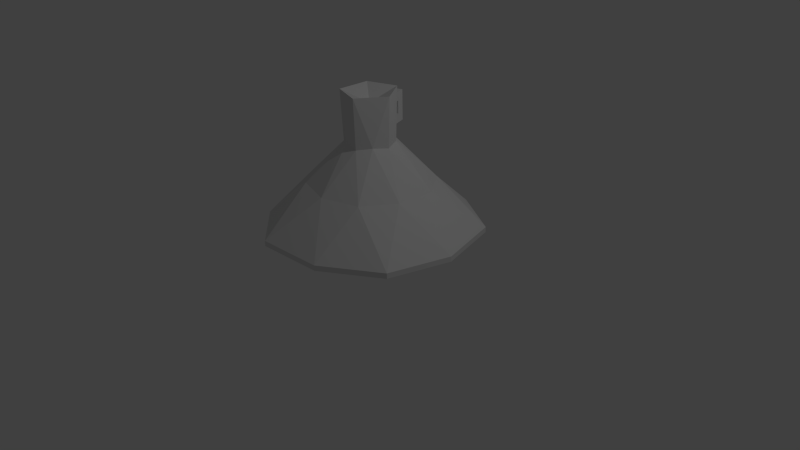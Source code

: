 # Source: potion.blend  (saved by Blender 2.76.0; exported with 4.5.12 LTS)
import bpy
from mathutils import Matrix  # noqa: F401  (used for matrix-valued properties, if any)

bpy.ops.wm.read_factory_settings(use_empty=True)
scene = bpy.context.scene
scene.name = 'Scene'

# ---- collections
col_collection_1 = bpy.data.collections.new('Collection 1'); scene.collection.children.link(col_collection_1)

# ---- materials (node trees are filled in below, after node groups)
mat_material = bpy.data.materials.new('Material')
mat_material.alpha_threshold = 0.0
mat_material.use_transparent_shadow = False
mat_material.roughness = 0.5
mat_material.line_color = (0.0, 0.0, 0.0, 1.0)

# ---- material node trees

# ---- world
world_world = bpy.data.worlds.new('World'); scene.world = world_world
world_world.color = (0.05088, 0.05088, 0.05088)
world_world.use_sun_shadow = False
world_world.sun_shadow_jitter_overblur = 0.0
world_world.cycles.sampling_method = 'MANUAL'
world_world.cycles.sample_map_resolution = 256

# ---- cameras
cam_camera = bpy.data.cameras.new('Camera')
cam_camera.clip_end = 100.0
cam_camera.lens = 35.0
cam_camera.sensor_width = 32.0
cam_camera.sensor_height = 18.0
cam_camera.ortho_scale = 7.314
cam_camera.dof.focus_distance = 0.0
cam_camera.dof.aperture_fstop = 128.0

# ---- lights
light_lamp = bpy.data.lights.new('Lamp', 'POINT')
light_lamp.transmission_factor = 0.0
light_lamp.cutoff_distance = 30.0
light_lamp.energy = 100.0
light_lamp.shadow_buffer_clip_start = 1.001
light_lamp.shadow_soft_size = 0.1
light_lamp.shadow_maximum_resolution = 0.006
light_lamp.use_absolute_resolution = True
light_lamp.cycles.use_multiple_importance_sampling = False

# ---- meshes
me_cube_001 = bpy.data.meshes.new('Cube.001')
me_cube_001.from_pydata([(-0.2634, -0.199, 0.2256), (0.1006, -0.3221, 0.2256), (1.31, 0.9314, -0.8178), (-0.5002, 1.507, -0.8178), (-1.619, 9.528e-09, -0.8178), (-0.5002, -1.507, -0.8178), (1.31, -0.9314, -0.8178), (-0.2634, 0.199, 0.2256), (0.1006, 0.3221, 0.2256), (0.3255, -8.826e-10, 0.2256), (-2.135e-07, 1.635e-09, 0.9176), (-1.246, -0.8858, -0.8386), (0.476, 1.433, -0.8386), (-1.246, 0.8858, -0.8386), (0.8585, -0.2766, -0.2145), (0.8941, 0.2766, -0.2145), (0.476, -1.433, -0.8386), (1.54, 9.528e-09, -0.8386), (-0.0005719, -0.8952, -0.2145), (0.5524, -0.7242, -0.2145), (-0.8953, -0.2766, -0.2145), (-0.5535, -0.7242, -0.2145), (-0.5535, 0.7242, -0.2145), (-0.8953, 0.2766, -0.2145), (0.5524, 0.7242, -0.2145), (-0.0005719, 0.8952, -0.2145), (0.2505, -0.1893, 0.2538), (-0.09567, -0.3063, 0.2538), (-0.3096, -8.826e-10, 0.2538), (-0.09567, 0.3063, 0.2538), (0.2505, 0.1893, 0.2538), (0.109, -0.3489, 1.072), (0.3527, 2.482e-10, 1.072), (-0.2853, -0.2156, 1.072), (-0.2853, 0.2156, 1.072), (0.109, 0.3489, 1.072), (1.31, 0.9314, -0.8963), (-0.5002, 1.507, -0.8963), (-1.619, 9.528e-09, -0.8963), (-0.5002, -1.507, -0.8963), (1.31, -0.9314, -0.8963), (0.0001323, 9.528e-09, -0.9266), (0.7701, 0.5475, -0.9254), (-0.9516, 9.528e-09, -0.9254), (-0.294, 0.8858, -0.9254), (-1.246, -0.8858, -0.9171), (0.476, 1.433, -0.9171), (-1.246, 0.8858, -0.9171), (0.7701, -0.5475, -0.9254), (0.476, -1.433, -0.9171), (1.54, 9.528e-09, -0.9171), (-0.294, -0.8858, -0.9254)], [], [(6, 17, 14), (5, 16, 18), (4, 11, 20), (3, 13, 22), (2, 12, 24), (6, 14, 19), (5, 18, 21), (4, 20, 23), (3, 22, 25), (2, 24, 15), (1, 26, 31), (0, 27, 33), (7, 28, 34), (8, 29, 35), (9, 30, 32), (32, 35, 10), (32, 30, 35), (30, 8, 35), (35, 34, 10), (35, 29, 34), (29, 7, 34), (34, 33, 10), (34, 28, 33), (28, 0, 33), (33, 31, 10), (33, 27, 31), (27, 1, 31), (31, 32, 10), (31, 26, 32), (26, 9, 32), (15, 30, 9), (15, 24, 30), (24, 8, 30), (25, 29, 8), (25, 22, 29), (22, 7, 29), (23, 28, 7), (23, 20, 28), (20, 0, 28), (21, 27, 0), (21, 18, 27), (18, 1, 27), (19, 26, 1), (19, 14, 26), (14, 9, 26), (24, 25, 8), (24, 12, 25), (12, 3, 25), (22, 23, 7), (22, 13, 23), (13, 4, 23), (20, 21, 0), (20, 11, 21), (11, 5, 21), (18, 19, 1), (18, 16, 19), (16, 6, 19), (3, 12, 46, 37), (17, 6, 40, 50), (11, 4, 38, 45), (2, 17, 50, 36), (14, 15, 9), (14, 17, 15), (17, 2, 15), (5, 11, 45, 39), (16, 5, 39, 49), (6, 16, 49, 40), (13, 3, 37, 47), (4, 13, 47, 38), (12, 2, 36, 46), (41, 51, 43), (41, 48, 51), (41, 43, 44), (41, 44, 42), (40, 48, 50), (50, 42, 36), (50, 48, 42), (48, 41, 42), (42, 46, 36), (42, 44, 46), (44, 37, 46), (44, 47, 37), (44, 43, 47), (43, 38, 47), (51, 49, 39), (51, 48, 49), (48, 40, 49), (43, 45, 38), (43, 51, 45), (51, 39, 45)])
me_cube_001.materials.append(mat_material)
me_cube_001.use_remesh_preserve_volume = False
me_cube_001.use_remesh_preserve_attributes = False
me_cube_001.use_mirror_vertex_groups = False
me_cube_001.update()
me_cube = bpy.data.meshes.new('Cube')
me_cube.from_pydata([(-0.2634, -0.199, 0.2256), (0.1006, -0.3221, 0.2256), (1.163, 0.8266, -0.8041), (-0.444, 1.337, -0.8041), (-1.437, 8.083e-09, -0.8041), (-0.444, -1.337, -0.8041), (1.163, -0.8266, -0.8041), (-0.2634, 0.199, 0.2256), (0.1006, 0.3221, 0.2256), (0.3255, -8.826e-10, 0.2256), (-2.135e-07, 1.635e-09, 0.7169), (-1.106, -0.7861, -0.8225), (0.4223, 1.272, -0.8225), (-1.106, 0.7861, -0.8225), (0.7617, -0.2455, -0.2686), (0.7934, 0.2455, -0.2686), (0.4223, -1.272, -0.8225), (1.367, 8.083e-09, -0.8225), (-0.0006259, -0.7945, -0.2686), (0.4901, -0.6427, -0.2686), (-0.7946, -0.2455, -0.2686), (-0.4913, -0.6427, -0.2686), (-0.4913, 0.6427, -0.2686), (-0.7946, 0.2455, -0.2686), (0.4901, 0.6427, -0.2686), (-0.0006259, 0.7945, -0.2686), (0.2505, -0.1893, 0.2538), (-0.09567, -0.3063, 0.2538), (-0.3096, -8.826e-10, 0.2538), (-0.09567, 0.3063, 0.2538), (0.2505, 0.1893, 0.2538), (0.109, -0.3489, 0.8715), (0.3527, 2.482e-10, 0.8715), (-0.2853, -0.2156, 0.8715), (-0.2853, 0.2156, 0.8715), (0.109, 0.3489, 0.8715), (1.163, 0.8266, -0.8738), (-0.444, 1.337, -0.8738), (-1.437, 8.083e-09, -0.8737), (-0.444, -1.337, -0.8738), (1.163, -0.8266, -0.8738), (-8.97e-07, 8.083e-09, -0.9006), (0.6833, 0.4859, -0.8996), (-0.8446, 8.083e-09, -0.8996), (-0.261, 0.7861, -0.8996), (-1.106, -0.7861, -0.8921), (0.4223, 1.272, -0.8921), (-1.106, 0.7861, -0.8921), (0.6833, -0.4859, -0.8996), (0.4223, -1.272, -0.8921), (1.367, 8.083e-09, -0.8921), (-0.261, -0.7861, -0.8996), (-0.1445, 0.2494, 0.5953), (-0.1446, 0.2493, 0.707), (-0.2686, 0.5973, 0.5954), (-0.2687, 0.5972, 0.707), (0.004175, 0.2999, 0.5955), (0.004046, 0.2999, 0.7072), (-0.1199, 0.6478, 0.5956), (-0.1201, 0.6477, 0.7072), (-0.23, 0.4877, 0.707), (-0.2299, 0.4877, 0.5954), (-0.08141, 0.5382, 0.7072), (-0.08128, 0.5382, 0.5955), (-0.2686, 0.5973, 0.3122), (-0.1199, 0.6478, 0.3124), (-0.2299, 0.4877, 0.3122), (-0.08128, 0.5382, 0.3124), (-0.2686, 0.5973, 0.4268), (-0.2299, 0.4877, 0.4268), (-0.08128, 0.5382, 0.427), (-0.1199, 0.6478, 0.427), (-0.1476, 0.2538, 0.3122), (0.001079, 0.3043, 0.3124), (-0.1476, 0.2538, 0.4268), (0.001079, 0.3043, 0.427)], [], [(6, 17, 14), (5, 16, 18), (4, 11, 20), (3, 13, 22), (2, 12, 24), (6, 14, 19), (5, 18, 21), (4, 20, 23), (3, 22, 25), (2, 24, 15), (1, 26, 31), (0, 27, 33), (7, 28, 34), (8, 29, 35), (9, 30, 32), (32, 35, 10), (32, 30, 35), (30, 8, 35), (35, 34, 10), (35, 29, 34), (29, 7, 34), (34, 33, 10), (34, 28, 33), (28, 0, 33), (33, 31, 10), (33, 27, 31), (27, 1, 31), (31, 32, 10), (31, 26, 32), (26, 9, 32), (15, 30, 9), (15, 24, 30), (24, 8, 30), (25, 29, 8), (25, 22, 29), (22, 7, 29), (23, 28, 7), (23, 20, 28), (20, 0, 28), (21, 27, 0), (21, 18, 27), (18, 1, 27), (19, 26, 1), (19, 14, 26), (14, 9, 26), (24, 25, 8), (24, 12, 25), (12, 3, 25), (22, 23, 7), (22, 13, 23), (13, 4, 23), (20, 21, 0), (20, 11, 21), (11, 5, 21), (18, 19, 1), (18, 16, 19), (16, 6, 19), (3, 12, 46, 37), (17, 6, 40, 50), (11, 4, 38, 45), (2, 17, 50, 36), (14, 15, 9), (14, 17, 15), (17, 2, 15), (5, 11, 45, 39), (16, 5, 39, 49), (6, 16, 49, 40), (13, 3, 37, 47), (4, 13, 47, 38), (12, 2, 36, 46), (41, 51, 43), (41, 48, 51), (41, 43, 44), (41, 44, 42), (40, 48, 50), (50, 42, 36), (50, 48, 42), (48, 41, 42), (42, 46, 36), (42, 44, 46), (44, 37, 46), (44, 47, 37), (44, 43, 47), (43, 38, 47), (51, 49, 39), (51, 48, 49), (48, 40, 49), (43, 45, 38), (43, 51, 45), (51, 39, 45), (60, 55, 54, 61), (55, 59, 58, 54), (62, 57, 56, 63), (57, 53, 52, 56), (69, 68, 64, 66), (62, 59, 55, 60), (57, 62, 60, 53), (52, 61, 63, 56), (59, 62, 63, 58), (53, 60, 61, 52), (66, 64, 65, 67), (71, 70, 67, 65), (68, 71, 65, 64), (69, 66, 72, 74), (63, 61, 69, 70), (54, 58, 71, 68), (58, 63, 70, 71), (61, 54, 68, 69), (75, 74, 72, 73), (66, 67, 73, 72), (70, 69, 74, 75), (67, 70, 75, 73)])
me_cube.materials.append(mat_material)
me_cube.use_remesh_preserve_volume = False
me_cube.use_remesh_preserve_attributes = False
me_cube.use_mirror_vertex_groups = False
me_cube.update()

# ---- objects
ob_cube_001 = bpy.data.objects.new('Cube.001', me_cube_001)
ob_cube = bpy.data.objects.new('Cube', me_cube)
ob_lamp = bpy.data.objects.new('Lamp', light_lamp)
ob_camera = bpy.data.objects.new('Camera', cam_camera)

# ---- transforms, parenting, visibility, modifiers, constraints
ob_cube_001.location = (0.0, 0.0, 1.188)
ob_cube_001.scale = (0.7691, 0.7691, 0.7691)
ob_cube_001.lock_rotations_4d = False
ob_cube_001.empty_display_type = 'ARROWS'
ob_cube_001.lineart.crease_threshold = 0.0
ob_cube.location = (0.0, 0.0, 1.318)
ob_cube.lock_rotations_4d = False
ob_cube.empty_display_type = 'ARROWS'
ob_cube.lineart.crease_threshold = 0.0
ob_lamp.location = (4.076, 1.005, 5.904)
ob_lamp.rotation_euler = (0.6503, 0.05522, 1.866)
ob_lamp.lock_rotations_4d = False
ob_lamp.empty_display_type = 'ARROWS'
ob_lamp.color = (0.0, 0.0, 0.0, 0.0)
ob_lamp.lineart.crease_threshold = 0.0
ob_camera.location = (7.481, -6.508, 5.344)
ob_camera.rotation_euler = (1.109, 0.01082, 0.8149)
ob_camera.lock_rotations_4d = False
ob_camera.empty_display_type = 'ARROWS'
ob_camera.color = (0.0, 0.0, 0.0, 0.0)
ob_camera.display_type = 'WIRE'
ob_camera.lineart.crease_threshold = 0.0

# ---- collection membership
col_collection_1.objects.link(ob_cube_001)
col_collection_1.objects.link(ob_cube)
col_collection_1.objects.link(ob_lamp)
col_collection_1.objects.link(ob_camera)

# ---- scene / render settings (as saved in the file)
scene.camera = ob_camera
scene.frame_start = 1; scene.frame_end = 250; scene.frame_set(1)
scene.render.engine = 'BLENDER_EEVEE_NEXT'
scene.render.resolution_percentage = 50
scene.render.dither_intensity = 0.0
scene.cycles.use_denoising = False
scene.cycles.samples = 10
scene.cycles.sampling_pattern = 'TABULATED_SOBOL'
scene.cycles.light_sampling_threshold = 0.0
scene.cycles.use_adaptive_sampling = False
scene.cycles.use_light_tree = False
scene.cycles.blur_glossy = 0.0
scene.cycles.pixel_filter_type = 'GAUSSIAN'
scene.cycles.sample_clamp_indirect = 0.0
scene.view_settings.view_transform = 'Standard'
bpy.context.view_layer.update()
